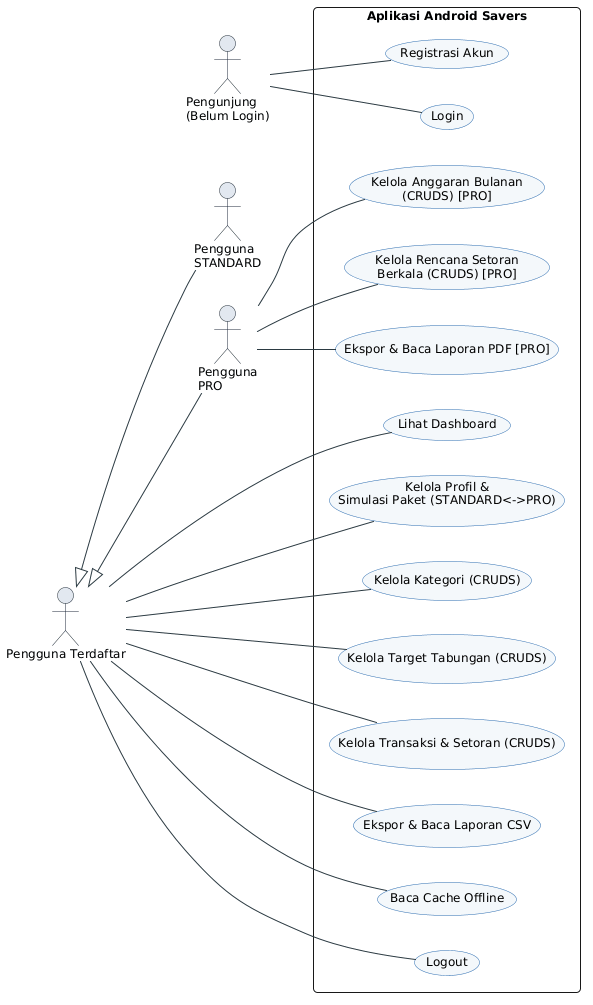

The diagram above was rendered by PlantUML. Its source (embedded in the PNG):
@startuml

skinparam backgroundColor #FFFFFF
skinparam defaultFontName SansSerif
skinparam defaultFontSize 12
skinparam shadowing false
skinparam roundcorner 8
skinparam ArrowColor #2B3A42
skinparam ActivityBackgroundColor #F4F8FB
skinparam ActivityBorderColor #2B6CB0
skinparam ActivityDiamondBackgroundColor #FFFBEB
skinparam ActivityDiamondBorderColor #D97706
skinparam SwimlaneBorderColor #CBD5E1
skinparam SwimlaneTitleBackgroundColor #E2E8F0
skinparam UsecaseBackgroundColor #F4F8FB
skinparam UsecaseBorderColor #2B6CB0
skinparam ActorBorderColor #1E293B
skinparam ActorBackgroundColor #E2E8F0

left to right direction
actor "Pengunjung\n(Belum Login)" as Guest
actor "Pengguna Terdaftar" as RegUser
actor "Pengguna\nSTANDARD" as StdUser
actor "Pengguna\nPRO" as ProUser

RegUser <|-- StdUser
RegUser <|-- ProUser

rectangle "Aplikasi Android Savers" {
  usecase "Registrasi Akun" as UC1
  usecase "Login" as UC2
  usecase "Lihat Dashboard" as UC3
  usecase "Kelola Profil &\nSimulasi Paket (STANDARD<->PRO)" as UC4
  usecase "Kelola Kategori (CRUDS)" as UC5
  usecase "Kelola Target Tabungan (CRUDS)" as UC6
  usecase "Kelola Transaksi & Setoran (CRUDS)" as UC7
  usecase "Ekspor & Baca Laporan CSV" as UC8
  usecase "Baca Cache Offline" as UC9
  usecase "Logout" as UC10
  usecase "Kelola Rencana Setoran\nBerkala (CRUDS) [PRO]" as UC11
  usecase "Kelola Anggaran Bulanan\n(CRUDS) [PRO]" as UC12
  usecase "Ekspor & Baca Laporan PDF [PRO]" as UC13
}

Guest -- UC1
Guest -- UC2

RegUser -- UC3
RegUser -- UC4
RegUser -- UC5
RegUser -- UC6
RegUser -- UC7
RegUser -- UC8
RegUser -- UC9
RegUser -- UC10

ProUser -- UC11
ProUser -- UC12
ProUser -- UC13
@enduml